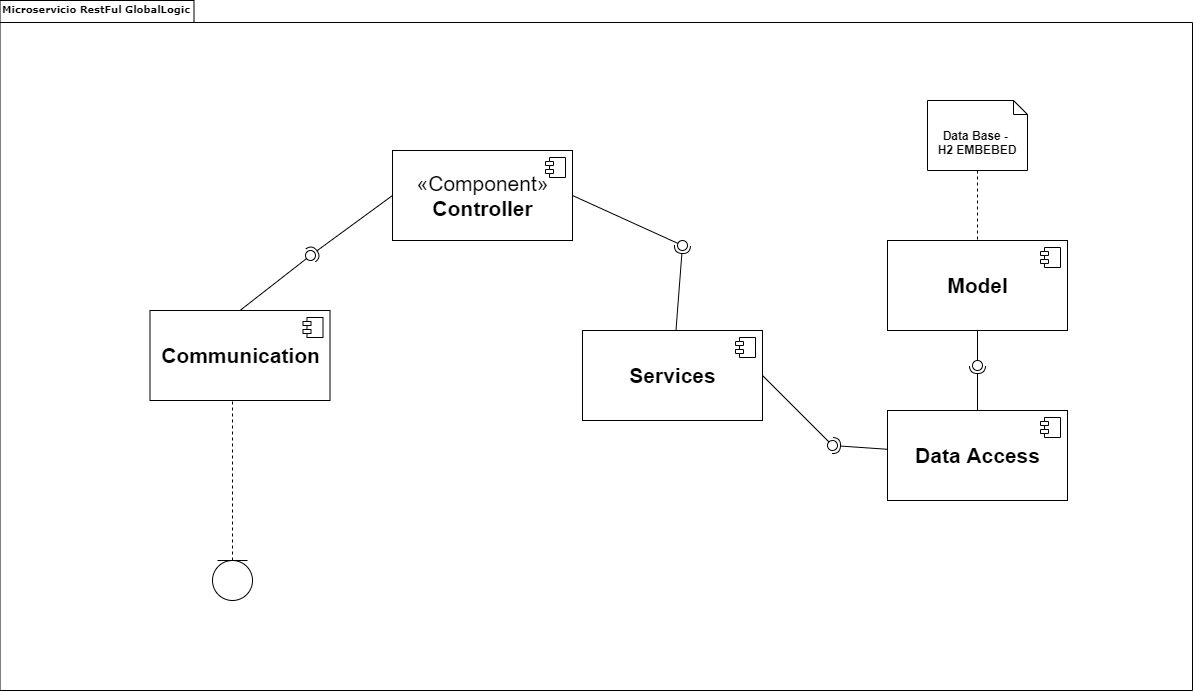

The diagram above was exported from draw.io. Its source (the exported page's mxGraphModel, read from the mxfile embedded in the PNG):
<mxGraphModel dx="1240" dy="573" grid="1" gridSize="10" guides="1" tooltips="1" connect="1" arrows="1" fold="1" page="1" pageScale="1" pageWidth="827" pageHeight="1169" background="#ffffff" math="0" shadow="0">
  <root>
    <mxCell id="0" />
    <mxCell id="1" parent="0" />
    <mxCell id="6e0c8c40b5770093-72" value="" style="shape=folder;fontStyle=1;spacingTop=10;tabWidth=194;tabHeight=22;tabPosition=left;html=1;rounded=0;shadow=0;comic=0;labelBackgroundColor=none;strokeWidth=1;fillColor=none;fontFamily=Verdana;fontSize=10;align=center;" parent="1" vertex="1">
      <mxGeometry x="327.5" y="100" width="1192.5" height="690" as="geometry" />
    </mxCell>
    <mxCell id="6e0c8c40b5770093-73" value="&lt;b&gt;Microservicio RestFul GlobalLogic&lt;/b&gt;" style="text;html=1;align=left;verticalAlign=top;spacingTop=-4;fontSize=10;fontFamily=Verdana" parent="1" vertex="1">
      <mxGeometry x="328" y="100" width="130" height="20" as="geometry" />
    </mxCell>
    <mxCell id="Qy1kZk-IQqdju8En1czc-1" value="&lt;b&gt;&lt;br&gt;&lt;br&gt;Data Base - &lt;br&gt;H2 EMBEBED&lt;/b&gt;" style="shape=note;whiteSpace=wrap;html=1;size=14;verticalAlign=top;align=center;spacingTop=-6;" vertex="1" parent="1">
      <mxGeometry x="1255" y="200" width="100" height="70" as="geometry" />
    </mxCell>
    <mxCell id="Qy1kZk-IQqdju8En1czc-4" value="" style="shape=umlLifeline;participant=umlEntity;perimeter=lifelinePerimeter;whiteSpace=wrap;html=1;container=1;collapsible=0;recursiveResize=0;verticalAlign=top;spacingTop=36;labelBackgroundColor=#ffffff;outlineConnect=0;rotation=-180;" vertex="1" parent="1">
      <mxGeometry x="540" y="500" width="40" height="200" as="geometry" />
    </mxCell>
    <mxCell id="Qy1kZk-IQqdju8En1czc-24" value="«Component»&lt;br&gt;&lt;span style=&quot;font-weight: 700 ; text-align: left&quot;&gt;Controller&lt;/span&gt;" style="html=1;fontSize=21;align=center;" vertex="1" parent="1">
      <mxGeometry x="720" y="250" width="180" height="90" as="geometry" />
    </mxCell>
    <mxCell id="Qy1kZk-IQqdju8En1czc-25" value="" style="shape=component;jettyWidth=8;jettyHeight=4;" vertex="1" parent="Qy1kZk-IQqdju8En1czc-24">
      <mxGeometry x="1" width="20" height="20" relative="1" as="geometry">
        <mxPoint x="-27" y="7" as="offset" />
      </mxGeometry>
    </mxCell>
    <mxCell id="Qy1kZk-IQqdju8En1czc-26" value="&lt;b&gt;Communication&lt;/b&gt;" style="html=1;fontSize=21;align=center;" vertex="1" parent="1">
      <mxGeometry x="477.5" y="410" width="180" height="90" as="geometry" />
    </mxCell>
    <mxCell id="Qy1kZk-IQqdju8En1czc-27" value="" style="shape=component;jettyWidth=8;jettyHeight=4;" vertex="1" parent="Qy1kZk-IQqdju8En1czc-26">
      <mxGeometry x="1" width="20" height="20" relative="1" as="geometry">
        <mxPoint x="-27" y="7" as="offset" />
      </mxGeometry>
    </mxCell>
    <mxCell id="Qy1kZk-IQqdju8En1czc-38" value="" style="rounded=0;orthogonalLoop=1;jettySize=auto;html=1;endArrow=none;endFill=0;fontSize=21;" edge="1" target="Qy1kZk-IQqdju8En1czc-40" parent="1">
      <mxGeometry relative="1" as="geometry">
        <mxPoint x="1305" y="420" as="sourcePoint" />
      </mxGeometry>
    </mxCell>
    <mxCell id="Qy1kZk-IQqdju8En1czc-39" value="" style="rounded=0;orthogonalLoop=1;jettySize=auto;html=1;endArrow=halfCircle;endFill=0;entryX=0.5;entryY=0.5;entryDx=0;entryDy=0;endSize=6;strokeWidth=1;fontSize=21;exitX=0.5;exitY=0;exitDx=0;exitDy=0;" edge="1" target="Qy1kZk-IQqdju8En1czc-40" parent="1" source="Qy1kZk-IQqdju8En1czc-53">
      <mxGeometry relative="1" as="geometry">
        <mxPoint x="1300" y="500" as="sourcePoint" />
      </mxGeometry>
    </mxCell>
    <mxCell id="Qy1kZk-IQqdju8En1czc-40" value="" style="ellipse;whiteSpace=wrap;html=1;fontFamily=Helvetica;fontSize=12;fontColor=#000000;align=center;strokeColor=#000000;fillColor=#ffffff;points=[];aspect=fixed;resizable=0;" vertex="1" parent="1">
      <mxGeometry x="1300" y="460" width="10" height="10" as="geometry" />
    </mxCell>
    <mxCell id="Qy1kZk-IQqdju8En1czc-47" value="" style="endArrow=none;html=1;edgeStyle=orthogonalEdgeStyle;fontSize=21;dashed=1;" edge="1" parent="1" source="Qy1kZk-IQqdju8En1czc-1">
      <mxGeometry relative="1" as="geometry">
        <mxPoint x="1010" y="300" as="sourcePoint" />
        <mxPoint x="1305" y="350" as="targetPoint" />
      </mxGeometry>
    </mxCell>
    <mxCell id="Qy1kZk-IQqdju8En1czc-51" value="Services" style="html=1;fontSize=21;align=center;fontStyle=1" vertex="1" parent="1">
      <mxGeometry x="910" y="430" width="180" height="90" as="geometry" />
    </mxCell>
    <mxCell id="Qy1kZk-IQqdju8En1czc-52" value="" style="shape=component;jettyWidth=8;jettyHeight=4;" vertex="1" parent="Qy1kZk-IQqdju8En1czc-51">
      <mxGeometry x="1" width="20" height="20" relative="1" as="geometry">
        <mxPoint x="-27" y="7" as="offset" />
      </mxGeometry>
    </mxCell>
    <mxCell id="Qy1kZk-IQqdju8En1czc-53" value="Data Access" style="html=1;fontSize=21;align=center;fontStyle=1" vertex="1" parent="1">
      <mxGeometry x="1215" y="510" width="180" height="90" as="geometry" />
    </mxCell>
    <mxCell id="Qy1kZk-IQqdju8En1czc-54" value="" style="shape=component;jettyWidth=8;jettyHeight=4;" vertex="1" parent="Qy1kZk-IQqdju8En1czc-53">
      <mxGeometry x="1" width="20" height="20" relative="1" as="geometry">
        <mxPoint x="-27" y="7" as="offset" />
      </mxGeometry>
    </mxCell>
    <mxCell id="Qy1kZk-IQqdju8En1czc-55" value="Model" style="html=1;fontSize=21;align=center;fontStyle=1" vertex="1" parent="1">
      <mxGeometry x="1215" y="340" width="180" height="90" as="geometry" />
    </mxCell>
    <mxCell id="Qy1kZk-IQqdju8En1czc-56" value="" style="shape=component;jettyWidth=8;jettyHeight=4;" vertex="1" parent="Qy1kZk-IQqdju8En1czc-55">
      <mxGeometry x="1" width="20" height="20" relative="1" as="geometry">
        <mxPoint x="-27" y="7" as="offset" />
      </mxGeometry>
    </mxCell>
    <mxCell id="Qy1kZk-IQqdju8En1czc-74" value="" style="rounded=0;orthogonalLoop=1;jettySize=auto;html=1;endArrow=none;endFill=0;fontSize=21;exitX=0.5;exitY=0;exitDx=0;exitDy=0;" edge="1" target="Qy1kZk-IQqdju8En1czc-76" parent="1" source="Qy1kZk-IQqdju8En1czc-26">
      <mxGeometry relative="1" as="geometry">
        <mxPoint x="618" y="355" as="sourcePoint" />
      </mxGeometry>
    </mxCell>
    <mxCell id="Qy1kZk-IQqdju8En1czc-75" value="" style="rounded=0;orthogonalLoop=1;jettySize=auto;html=1;endArrow=halfCircle;endFill=0;entryX=0.5;entryY=0.5;entryDx=0;entryDy=0;endSize=6;strokeWidth=1;fontSize=21;exitX=0;exitY=0.5;exitDx=0;exitDy=0;" edge="1" target="Qy1kZk-IQqdju8En1czc-76" parent="1" source="Qy1kZk-IQqdju8En1czc-24">
      <mxGeometry relative="1" as="geometry">
        <mxPoint x="658" y="355" as="sourcePoint" />
      </mxGeometry>
    </mxCell>
    <mxCell id="Qy1kZk-IQqdju8En1czc-76" value="" style="ellipse;whiteSpace=wrap;html=1;fontFamily=Helvetica;fontSize=12;fontColor=#000000;align=center;strokeColor=#000000;fillColor=#ffffff;points=[];aspect=fixed;resizable=0;" vertex="1" parent="1">
      <mxGeometry x="633" y="350" width="10" height="10" as="geometry" />
    </mxCell>
    <mxCell id="Qy1kZk-IQqdju8En1czc-80" value="" style="rounded=0;orthogonalLoop=1;jettySize=auto;html=1;endArrow=none;endFill=0;fontSize=21;exitX=1;exitY=0.5;exitDx=0;exitDy=0;" edge="1" target="Qy1kZk-IQqdju8En1czc-82" parent="1" source="Qy1kZk-IQqdju8En1czc-24">
      <mxGeometry relative="1" as="geometry">
        <mxPoint x="990" y="345" as="sourcePoint" />
      </mxGeometry>
    </mxCell>
    <mxCell id="Qy1kZk-IQqdju8En1czc-81" value="" style="rounded=0;orthogonalLoop=1;jettySize=auto;html=1;endArrow=halfCircle;endFill=0;entryX=0.5;entryY=0.5;entryDx=0;entryDy=0;endSize=6;strokeWidth=1;fontSize=21;" edge="1" target="Qy1kZk-IQqdju8En1czc-82" parent="1" source="Qy1kZk-IQqdju8En1czc-51">
      <mxGeometry relative="1" as="geometry">
        <mxPoint x="1030" y="345" as="sourcePoint" />
      </mxGeometry>
    </mxCell>
    <mxCell id="Qy1kZk-IQqdju8En1czc-82" value="" style="ellipse;whiteSpace=wrap;html=1;fontFamily=Helvetica;fontSize=12;fontColor=#000000;align=center;strokeColor=#000000;fillColor=#ffffff;points=[];aspect=fixed;resizable=0;" vertex="1" parent="1">
      <mxGeometry x="1005" y="340" width="10" height="10" as="geometry" />
    </mxCell>
    <mxCell id="Qy1kZk-IQqdju8En1czc-83" value="" style="rounded=0;orthogonalLoop=1;jettySize=auto;html=1;endArrow=none;endFill=0;fontSize=21;exitX=1;exitY=0.5;exitDx=0;exitDy=0;" edge="1" target="Qy1kZk-IQqdju8En1czc-85" parent="1" source="Qy1kZk-IQqdju8En1czc-51">
      <mxGeometry relative="1" as="geometry">
        <mxPoint x="1140" y="545" as="sourcePoint" />
      </mxGeometry>
    </mxCell>
    <mxCell id="Qy1kZk-IQqdju8En1czc-84" value="" style="rounded=0;orthogonalLoop=1;jettySize=auto;html=1;endArrow=halfCircle;endFill=0;entryX=0.5;entryY=0.5;entryDx=0;entryDy=0;endSize=6;strokeWidth=1;fontSize=21;" edge="1" target="Qy1kZk-IQqdju8En1czc-85" parent="1" source="Qy1kZk-IQqdju8En1czc-53">
      <mxGeometry relative="1" as="geometry">
        <mxPoint x="1180" y="545" as="sourcePoint" />
      </mxGeometry>
    </mxCell>
    <mxCell id="Qy1kZk-IQqdju8En1czc-85" value="" style="ellipse;whiteSpace=wrap;html=1;fontFamily=Helvetica;fontSize=12;fontColor=#000000;align=center;strokeColor=#000000;fillColor=#ffffff;points=[];aspect=fixed;resizable=0;" vertex="1" parent="1">
      <mxGeometry x="1155" y="540" width="10" height="10" as="geometry" />
    </mxCell>
  </root>
</mxGraphModel>